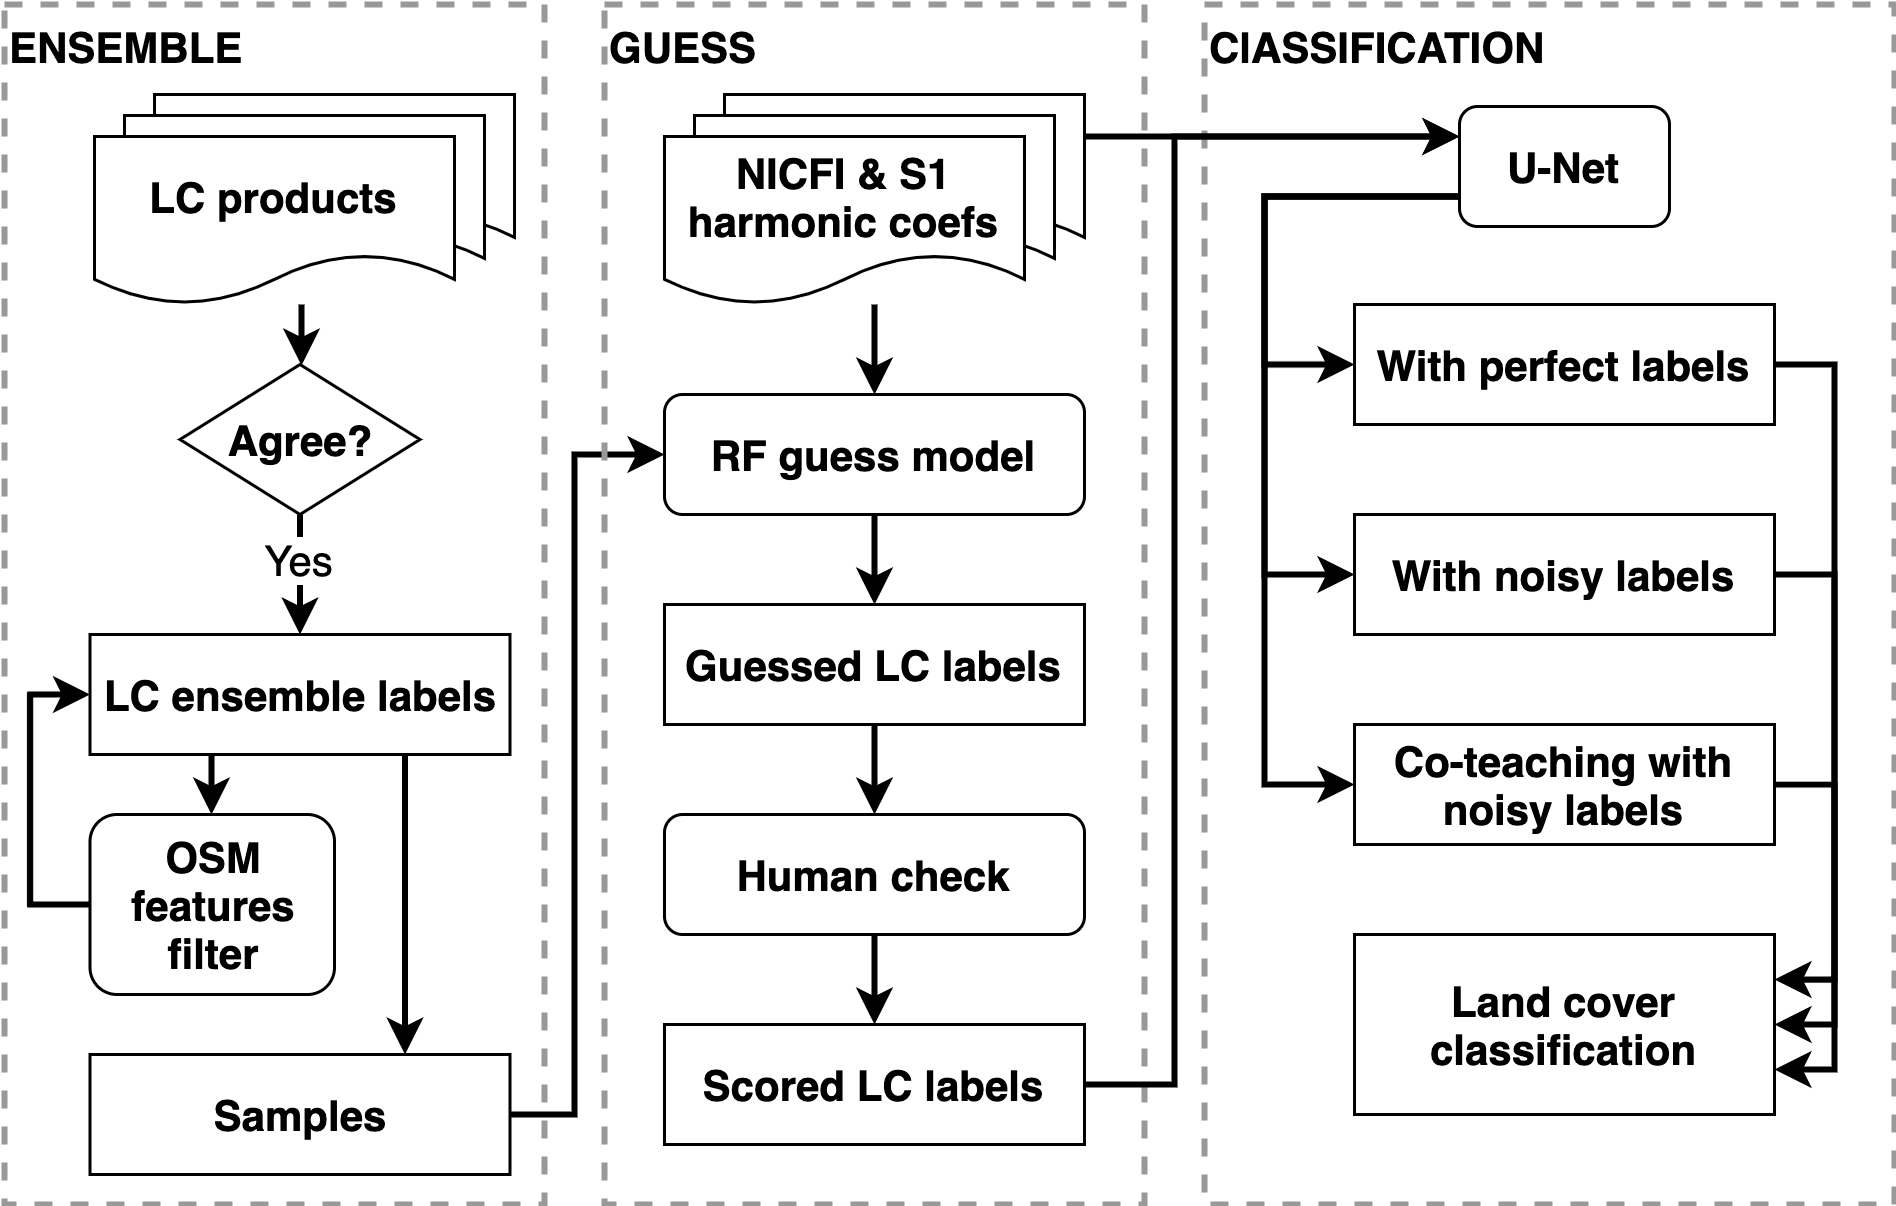

The diagram above was exported from draw.io. Its source (the exported page's mxGraphModel, read from the mxfile embedded in the PNG):
<mxGraphModel dx="946" dy="672" grid="1" gridSize="10" guides="1" tooltips="1" connect="1" arrows="1" fold="1" page="1" pageScale="1" pageWidth="850" pageHeight="1100" math="0" shadow="0">
  <root>
    <mxCell id="0" />
    <mxCell id="1" parent="0" />
    <mxCell id="TevniWUGB_PyBH1SnQ6u-62" value="ClASSIFICATION" style="rounded=0;whiteSpace=wrap;html=1;fontSize=14;align=left;verticalAlign=top;dashed=1;fontColor=#000000;fillColor=none;strokeWidth=2;fontStyle=1;strokeColor=#999999;" vertex="1" parent="1">
      <mxGeometry x="510" y="110" width="230" height="400" as="geometry" />
    </mxCell>
    <mxCell id="TevniWUGB_PyBH1SnQ6u-15" value="" style="edgeStyle=orthogonalEdgeStyle;rounded=0;orthogonalLoop=1;jettySize=auto;html=1;fontSize=14;strokeWidth=2;entryX=0;entryY=0.5;entryDx=0;entryDy=0;" edge="1" parent="1" source="TevniWUGB_PyBH1SnQ6u-7" target="TevniWUGB_PyBH1SnQ6u-13">
      <mxGeometry relative="1" as="geometry">
        <Array as="points">
          <mxPoint x="300" y="480" />
          <mxPoint x="300" y="260" />
        </Array>
      </mxGeometry>
    </mxCell>
    <mxCell id="TevniWUGB_PyBH1SnQ6u-9" value="" style="group" vertex="1" connectable="0" parent="1">
      <mxGeometry x="330" y="140" width="170" height="370" as="geometry" />
    </mxCell>
    <mxCell id="TevniWUGB_PyBH1SnQ6u-37" value="GUESS" style="rounded=0;whiteSpace=wrap;html=1;fontSize=14;align=left;verticalAlign=top;dashed=1;fontColor=#000000;fillColor=none;strokeWidth=2;fontStyle=1;strokeColor=#999999;" vertex="1" parent="TevniWUGB_PyBH1SnQ6u-9">
      <mxGeometry x="-20" y="-30" width="180" height="400" as="geometry" />
    </mxCell>
    <mxCell id="TevniWUGB_PyBH1SnQ6u-10" value="" style="shape=document;whiteSpace=wrap;html=1;boundedLbl=1;" vertex="1" parent="TevniWUGB_PyBH1SnQ6u-9">
      <mxGeometry x="20" width="120" height="56" as="geometry" />
    </mxCell>
    <mxCell id="TevniWUGB_PyBH1SnQ6u-11" value="" style="shape=document;whiteSpace=wrap;html=1;boundedLbl=1;" vertex="1" parent="TevniWUGB_PyBH1SnQ6u-9">
      <mxGeometry x="10" y="7" width="120" height="56" as="geometry" />
    </mxCell>
    <mxCell id="TevniWUGB_PyBH1SnQ6u-12" value="NICFI &amp;amp; S1 harmonic coefs" style="shape=document;whiteSpace=wrap;html=1;boundedLbl=1;fontSize=14;fontStyle=1" vertex="1" parent="TevniWUGB_PyBH1SnQ6u-9">
      <mxGeometry y="14" width="120" height="56" as="geometry" />
    </mxCell>
    <mxCell id="TevniWUGB_PyBH1SnQ6u-19" value="" style="edgeStyle=orthogonalEdgeStyle;rounded=0;orthogonalLoop=1;jettySize=auto;html=1;fontSize=14;strokeWidth=2;" edge="1" parent="1" source="TevniWUGB_PyBH1SnQ6u-13" target="TevniWUGB_PyBH1SnQ6u-18">
      <mxGeometry relative="1" as="geometry" />
    </mxCell>
    <mxCell id="TevniWUGB_PyBH1SnQ6u-13" value="RF guess model" style="rounded=1;whiteSpace=wrap;html=1;fontSize=14;fontStyle=1" vertex="1" parent="1">
      <mxGeometry x="330" y="240" width="140" height="40" as="geometry" />
    </mxCell>
    <mxCell id="TevniWUGB_PyBH1SnQ6u-14" value="" style="edgeStyle=orthogonalEdgeStyle;rounded=0;orthogonalLoop=1;jettySize=auto;html=1;fontSize=14;strokeWidth=2;" edge="1" parent="1" source="TevniWUGB_PyBH1SnQ6u-12" target="TevniWUGB_PyBH1SnQ6u-13">
      <mxGeometry relative="1" as="geometry">
        <Array as="points">
          <mxPoint x="400" y="220" />
          <mxPoint x="400" y="220" />
        </Array>
      </mxGeometry>
    </mxCell>
    <mxCell id="TevniWUGB_PyBH1SnQ6u-22" value="" style="edgeStyle=orthogonalEdgeStyle;rounded=0;orthogonalLoop=1;jettySize=auto;html=1;fontSize=14;strokeWidth=2;" edge="1" parent="1" source="TevniWUGB_PyBH1SnQ6u-17" target="TevniWUGB_PyBH1SnQ6u-21">
      <mxGeometry relative="1" as="geometry" />
    </mxCell>
    <mxCell id="TevniWUGB_PyBH1SnQ6u-17" value="Human check" style="rounded=1;whiteSpace=wrap;html=1;fontSize=14;fontStyle=1" vertex="1" parent="1">
      <mxGeometry x="330" y="380" width="140" height="40" as="geometry" />
    </mxCell>
    <mxCell id="TevniWUGB_PyBH1SnQ6u-20" value="" style="edgeStyle=orthogonalEdgeStyle;rounded=0;orthogonalLoop=1;jettySize=auto;html=1;fontSize=14;strokeWidth=2;" edge="1" parent="1" source="TevniWUGB_PyBH1SnQ6u-18" target="TevniWUGB_PyBH1SnQ6u-17">
      <mxGeometry relative="1" as="geometry" />
    </mxCell>
    <mxCell id="TevniWUGB_PyBH1SnQ6u-18" value="Guessed LC labels" style="rounded=0;whiteSpace=wrap;html=1;fontSize=14;fontStyle=1" vertex="1" parent="1">
      <mxGeometry x="330" y="310" width="140" height="40" as="geometry" />
    </mxCell>
    <mxCell id="TevniWUGB_PyBH1SnQ6u-53" style="edgeStyle=orthogonalEdgeStyle;rounded=0;orthogonalLoop=1;jettySize=auto;html=1;exitX=1;exitY=0.5;exitDx=0;exitDy=0;entryX=0;entryY=0.25;entryDx=0;entryDy=0;fontSize=14;strokeWidth=2;" edge="1" parent="1" source="TevniWUGB_PyBH1SnQ6u-21" target="TevniWUGB_PyBH1SnQ6u-38">
      <mxGeometry relative="1" as="geometry">
        <Array as="points">
          <mxPoint x="500" y="470" />
          <mxPoint x="500" y="154" />
        </Array>
      </mxGeometry>
    </mxCell>
    <mxCell id="TevniWUGB_PyBH1SnQ6u-21" value="Scored LC labels" style="rounded=0;whiteSpace=wrap;html=1;fontSize=14;fontStyle=1" vertex="1" parent="1">
      <mxGeometry x="330" y="450" width="140" height="40" as="geometry" />
    </mxCell>
    <mxCell id="TevniWUGB_PyBH1SnQ6u-24" value="ENSEMBLE" style="rounded=0;whiteSpace=wrap;html=1;fontSize=14;align=left;verticalAlign=top;dashed=1;fontColor=#000000;fillColor=none;strokeWidth=2;fontStyle=1;strokeColor=#999999;" vertex="1" parent="1">
      <mxGeometry x="110" y="110" width="180" height="400" as="geometry" />
    </mxCell>
    <mxCell id="TevniWUGB_PyBH1SnQ6u-7" value="Samples" style="rounded=0;whiteSpace=wrap;html=1;fontSize=14;fontStyle=1" vertex="1" parent="1">
      <mxGeometry x="138.5" y="460" width="140" height="40" as="geometry" />
    </mxCell>
    <mxCell id="TevniWUGB_PyBH1SnQ6u-34" value="" style="edgeStyle=orthogonalEdgeStyle;rounded=0;orthogonalLoop=1;jettySize=auto;html=1;fontSize=14;strokeWidth=2;" edge="1" parent="1" source="TevniWUGB_PyBH1SnQ6u-5" target="TevniWUGB_PyBH1SnQ6u-31">
      <mxGeometry relative="1" as="geometry">
        <Array as="points">
          <mxPoint x="179" y="370" />
          <mxPoint x="179" y="370" />
        </Array>
      </mxGeometry>
    </mxCell>
    <mxCell id="TevniWUGB_PyBH1SnQ6u-36" value="" style="edgeStyle=orthogonalEdgeStyle;rounded=0;orthogonalLoop=1;jettySize=auto;html=1;fontSize=14;strokeWidth=2;entryX=0.75;entryY=0;entryDx=0;entryDy=0;exitX=0.75;exitY=1;exitDx=0;exitDy=0;" edge="1" parent="1" source="TevniWUGB_PyBH1SnQ6u-5" target="TevniWUGB_PyBH1SnQ6u-7">
      <mxGeometry relative="1" as="geometry" />
    </mxCell>
    <mxCell id="TevniWUGB_PyBH1SnQ6u-5" value="LC ensemble labels" style="rounded=0;whiteSpace=wrap;html=1;fontSize=14;fontStyle=1" vertex="1" parent="1">
      <mxGeometry x="138.5" y="320" width="140" height="40" as="geometry" />
    </mxCell>
    <mxCell id="TevniWUGB_PyBH1SnQ6u-29" value="" style="edgeStyle=orthogonalEdgeStyle;rounded=0;orthogonalLoop=1;jettySize=auto;html=1;fontSize=14;strokeWidth=2;" edge="1" parent="1" source="TevniWUGB_PyBH1SnQ6u-26" target="TevniWUGB_PyBH1SnQ6u-5">
      <mxGeometry relative="1" as="geometry" />
    </mxCell>
    <mxCell id="TevniWUGB_PyBH1SnQ6u-30" value="Yes" style="edgeLabel;html=1;align=center;verticalAlign=middle;resizable=0;points=[];fontSize=14;" vertex="1" connectable="0" parent="TevniWUGB_PyBH1SnQ6u-29">
      <mxGeometry x="0.2" y="-1" relative="1" as="geometry">
        <mxPoint y="-10" as="offset" />
      </mxGeometry>
    </mxCell>
    <mxCell id="TevniWUGB_PyBH1SnQ6u-26" value="Agree?" style="rhombus;whiteSpace=wrap;html=1;fontSize=14;strokeWidth=1;fillColor=none;fontStyle=1" vertex="1" parent="1">
      <mxGeometry x="168.5" y="230" width="80" height="50" as="geometry" />
    </mxCell>
    <mxCell id="TevniWUGB_PyBH1SnQ6u-27" value="" style="group" vertex="1" connectable="0" parent="1">
      <mxGeometry x="140" y="140" width="140" height="70" as="geometry" />
    </mxCell>
    <mxCell id="TevniWUGB_PyBH1SnQ6u-1" value="" style="shape=document;whiteSpace=wrap;html=1;boundedLbl=1;" vertex="1" parent="TevniWUGB_PyBH1SnQ6u-27">
      <mxGeometry x="20" width="120" height="56" as="geometry" />
    </mxCell>
    <mxCell id="TevniWUGB_PyBH1SnQ6u-2" value="" style="shape=document;whiteSpace=wrap;html=1;boundedLbl=1;" vertex="1" parent="TevniWUGB_PyBH1SnQ6u-27">
      <mxGeometry x="10" y="7" width="120" height="56" as="geometry" />
    </mxCell>
    <mxCell id="TevniWUGB_PyBH1SnQ6u-3" value="LC products" style="shape=document;whiteSpace=wrap;html=1;boundedLbl=1;fontSize=14;fontStyle=1" vertex="1" parent="TevniWUGB_PyBH1SnQ6u-27">
      <mxGeometry y="14" width="120" height="56" as="geometry" />
    </mxCell>
    <mxCell id="TevniWUGB_PyBH1SnQ6u-28" value="" style="edgeStyle=orthogonalEdgeStyle;rounded=0;orthogonalLoop=1;jettySize=auto;html=1;fontSize=14;strokeWidth=2;" edge="1" parent="1" source="TevniWUGB_PyBH1SnQ6u-3" target="TevniWUGB_PyBH1SnQ6u-26">
      <mxGeometry relative="1" as="geometry">
        <Array as="points">
          <mxPoint x="209" y="220" />
          <mxPoint x="209" y="220" />
        </Array>
      </mxGeometry>
    </mxCell>
    <mxCell id="TevniWUGB_PyBH1SnQ6u-35" style="edgeStyle=orthogonalEdgeStyle;rounded=0;orthogonalLoop=1;jettySize=auto;html=1;exitX=0;exitY=0.5;exitDx=0;exitDy=0;entryX=0;entryY=0.5;entryDx=0;entryDy=0;fontSize=14;strokeWidth=2;" edge="1" parent="1" source="TevniWUGB_PyBH1SnQ6u-31" target="TevniWUGB_PyBH1SnQ6u-5">
      <mxGeometry relative="1" as="geometry" />
    </mxCell>
    <mxCell id="TevniWUGB_PyBH1SnQ6u-31" value="OSM features filter" style="rounded=1;whiteSpace=wrap;html=1;fontSize=14;fontStyle=1" vertex="1" parent="1">
      <mxGeometry x="138.5" y="380" width="81.5" height="60" as="geometry" />
    </mxCell>
    <mxCell id="TevniWUGB_PyBH1SnQ6u-55" style="edgeStyle=orthogonalEdgeStyle;rounded=0;orthogonalLoop=1;jettySize=auto;html=1;exitX=0;exitY=0.75;exitDx=0;exitDy=0;entryX=0;entryY=0.5;entryDx=0;entryDy=0;fontSize=14;strokeWidth=2;" edge="1" parent="1" source="TevniWUGB_PyBH1SnQ6u-38" target="TevniWUGB_PyBH1SnQ6u-42">
      <mxGeometry relative="1" as="geometry">
        <Array as="points">
          <mxPoint x="530" y="174" />
          <mxPoint x="530" y="370" />
        </Array>
      </mxGeometry>
    </mxCell>
    <mxCell id="TevniWUGB_PyBH1SnQ6u-56" style="edgeStyle=orthogonalEdgeStyle;rounded=0;orthogonalLoop=1;jettySize=auto;html=1;exitX=0;exitY=0.75;exitDx=0;exitDy=0;entryX=0;entryY=0.5;entryDx=0;entryDy=0;fontSize=14;strokeWidth=2;" edge="1" parent="1" source="TevniWUGB_PyBH1SnQ6u-38" target="TevniWUGB_PyBH1SnQ6u-41">
      <mxGeometry relative="1" as="geometry">
        <Array as="points">
          <mxPoint x="530" y="174" />
          <mxPoint x="530" y="230" />
        </Array>
      </mxGeometry>
    </mxCell>
    <mxCell id="TevniWUGB_PyBH1SnQ6u-57" style="edgeStyle=orthogonalEdgeStyle;rounded=0;orthogonalLoop=1;jettySize=auto;html=1;exitX=0;exitY=0.75;exitDx=0;exitDy=0;entryX=0;entryY=0.5;entryDx=0;entryDy=0;fontSize=14;strokeWidth=2;" edge="1" parent="1" source="TevniWUGB_PyBH1SnQ6u-38" target="TevniWUGB_PyBH1SnQ6u-54">
      <mxGeometry relative="1" as="geometry">
        <Array as="points">
          <mxPoint x="530" y="174" />
          <mxPoint x="530" y="300" />
        </Array>
      </mxGeometry>
    </mxCell>
    <mxCell id="TevniWUGB_PyBH1SnQ6u-38" value="U-Net" style="rounded=1;whiteSpace=wrap;html=1;fontSize=14;strokeColor=#000000;strokeWidth=1;fillColor=none;fontStyle=1" vertex="1" parent="1">
      <mxGeometry x="595" y="144" width="70" height="40" as="geometry" />
    </mxCell>
    <mxCell id="TevniWUGB_PyBH1SnQ6u-59" style="edgeStyle=orthogonalEdgeStyle;rounded=0;orthogonalLoop=1;jettySize=auto;html=1;exitX=1;exitY=0.5;exitDx=0;exitDy=0;entryX=1;entryY=0.75;entryDx=0;entryDy=0;fontSize=14;strokeWidth=2;" edge="1" parent="1" source="TevniWUGB_PyBH1SnQ6u-41" target="TevniWUGB_PyBH1SnQ6u-58">
      <mxGeometry relative="1" as="geometry" />
    </mxCell>
    <mxCell id="TevniWUGB_PyBH1SnQ6u-41" value="With perfect labels" style="rounded=0;whiteSpace=wrap;html=1;fontSize=14;fontStyle=1" vertex="1" parent="1">
      <mxGeometry x="560" y="210" width="140" height="40" as="geometry" />
    </mxCell>
    <mxCell id="TevniWUGB_PyBH1SnQ6u-61" style="edgeStyle=orthogonalEdgeStyle;rounded=0;orthogonalLoop=1;jettySize=auto;html=1;exitX=1;exitY=0.5;exitDx=0;exitDy=0;entryX=1;entryY=0.25;entryDx=0;entryDy=0;fontSize=14;strokeWidth=2;" edge="1" parent="1" source="TevniWUGB_PyBH1SnQ6u-42" target="TevniWUGB_PyBH1SnQ6u-58">
      <mxGeometry relative="1" as="geometry" />
    </mxCell>
    <mxCell id="TevniWUGB_PyBH1SnQ6u-42" value="Co-teaching with noisy labels" style="rounded=0;whiteSpace=wrap;html=1;fontSize=14;fontStyle=1" vertex="1" parent="1">
      <mxGeometry x="560" y="350" width="140" height="40" as="geometry" />
    </mxCell>
    <mxCell id="TevniWUGB_PyBH1SnQ6u-52" style="edgeStyle=orthogonalEdgeStyle;rounded=0;orthogonalLoop=1;jettySize=auto;html=1;exitX=1;exitY=0.25;exitDx=0;exitDy=0;entryX=0;entryY=0.25;entryDx=0;entryDy=0;fontSize=14;strokeWidth=2;" edge="1" parent="1" source="TevniWUGB_PyBH1SnQ6u-10" target="TevniWUGB_PyBH1SnQ6u-38">
      <mxGeometry relative="1" as="geometry" />
    </mxCell>
    <mxCell id="TevniWUGB_PyBH1SnQ6u-60" style="edgeStyle=orthogonalEdgeStyle;rounded=0;orthogonalLoop=1;jettySize=auto;html=1;exitX=1;exitY=0.5;exitDx=0;exitDy=0;entryX=1;entryY=0.5;entryDx=0;entryDy=0;fontSize=14;strokeWidth=2;" edge="1" parent="1" source="TevniWUGB_PyBH1SnQ6u-54" target="TevniWUGB_PyBH1SnQ6u-58">
      <mxGeometry relative="1" as="geometry" />
    </mxCell>
    <mxCell id="TevniWUGB_PyBH1SnQ6u-54" value="With noisy labels" style="rounded=0;whiteSpace=wrap;html=1;fontSize=14;fontStyle=1" vertex="1" parent="1">
      <mxGeometry x="560" y="280" width="140" height="40" as="geometry" />
    </mxCell>
    <mxCell id="TevniWUGB_PyBH1SnQ6u-58" value="Land cover classification" style="rounded=0;whiteSpace=wrap;html=1;fontSize=14;fontStyle=1" vertex="1" parent="1">
      <mxGeometry x="560" y="420" width="140" height="60" as="geometry" />
    </mxCell>
  </root>
</mxGraphModel>